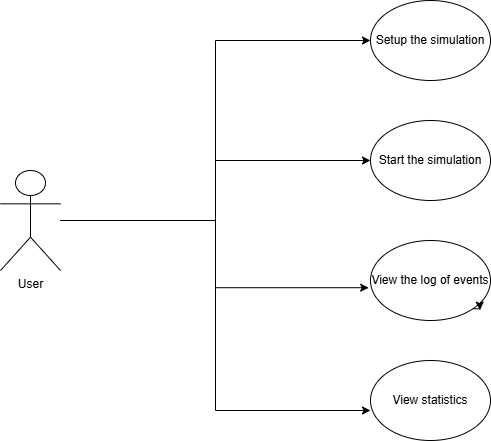

The diagram above was exported from draw.io. Its source (the exported page's mxGraphModel, read from the mxfile embedded in the PNG):
<mxGraphModel dx="1275" dy="570" grid="1" gridSize="10" guides="1" tooltips="1" connect="1" arrows="1" fold="1" page="1" pageScale="1" pageWidth="850" pageHeight="1100" math="0" shadow="0">
  <root>
    <mxCell id="0" />
    <mxCell id="1" parent="0" />
    <mxCell id="yhEheLbCbiPjC0FGns6X-8" style="edgeStyle=orthogonalEdgeStyle;rounded=0;orthogonalLoop=1;jettySize=auto;html=1;entryX=0;entryY=0.5;entryDx=0;entryDy=0;" edge="1" parent="1" source="yhEheLbCbiPjC0FGns6X-1" target="yhEheLbCbiPjC0FGns6X-2">
      <mxGeometry relative="1" as="geometry">
        <Array as="points">
          <mxPoint x="345" y="250" />
          <mxPoint x="345" y="70" />
        </Array>
      </mxGeometry>
    </mxCell>
    <mxCell id="yhEheLbCbiPjC0FGns6X-9" style="edgeStyle=orthogonalEdgeStyle;rounded=0;orthogonalLoop=1;jettySize=auto;html=1;entryX=0;entryY=0.5;entryDx=0;entryDy=0;" edge="1" parent="1" source="yhEheLbCbiPjC0FGns6X-1" target="yhEheLbCbiPjC0FGns6X-3">
      <mxGeometry relative="1" as="geometry" />
    </mxCell>
    <mxCell id="yhEheLbCbiPjC0FGns6X-1" value="User&lt;div&gt;&lt;br&gt;&lt;/div&gt;" style="shape=umlActor;verticalLabelPosition=bottom;verticalAlign=top;html=1;outlineConnect=0;" vertex="1" parent="1">
      <mxGeometry x="130" y="200" width="60" height="100" as="geometry" />
    </mxCell>
    <mxCell id="yhEheLbCbiPjC0FGns6X-2" value="Setup the simulation" style="ellipse;whiteSpace=wrap;html=1;" vertex="1" parent="1">
      <mxGeometry x="500" y="30" width="120" height="80" as="geometry" />
    </mxCell>
    <mxCell id="yhEheLbCbiPjC0FGns6X-3" value="Start the simulation" style="ellipse;whiteSpace=wrap;html=1;" vertex="1" parent="1">
      <mxGeometry x="500" y="150" width="120" height="80" as="geometry" />
    </mxCell>
    <mxCell id="yhEheLbCbiPjC0FGns6X-4" value="View the log of events" style="ellipse;whiteSpace=wrap;html=1;" vertex="1" parent="1">
      <mxGeometry x="500" y="270" width="120" height="80" as="geometry" />
    </mxCell>
    <mxCell id="yhEheLbCbiPjC0FGns6X-5" value="View statistics" style="ellipse;whiteSpace=wrap;html=1;" vertex="1" parent="1">
      <mxGeometry x="500" y="390" width="120" height="80" as="geometry" />
    </mxCell>
    <mxCell id="yhEheLbCbiPjC0FGns6X-7" style="edgeStyle=orthogonalEdgeStyle;rounded=0;orthogonalLoop=1;jettySize=auto;html=1;exitX=1;exitY=1;exitDx=0;exitDy=0;entryX=0.912;entryY=0.87;entryDx=0;entryDy=0;entryPerimeter=0;" edge="1" parent="1" source="yhEheLbCbiPjC0FGns6X-4" target="yhEheLbCbiPjC0FGns6X-4">
      <mxGeometry relative="1" as="geometry" />
    </mxCell>
    <mxCell id="yhEheLbCbiPjC0FGns6X-10" style="edgeStyle=orthogonalEdgeStyle;rounded=0;orthogonalLoop=1;jettySize=auto;html=1;entryX=-0.015;entryY=0.59;entryDx=0;entryDy=0;entryPerimeter=0;" edge="1" parent="1" source="yhEheLbCbiPjC0FGns6X-1" target="yhEheLbCbiPjC0FGns6X-4">
      <mxGeometry relative="1" as="geometry" />
    </mxCell>
    <mxCell id="yhEheLbCbiPjC0FGns6X-11" style="edgeStyle=orthogonalEdgeStyle;rounded=0;orthogonalLoop=1;jettySize=auto;html=1;entryX=0;entryY=0.625;entryDx=0;entryDy=0;entryPerimeter=0;" edge="1" parent="1" source="yhEheLbCbiPjC0FGns6X-1" target="yhEheLbCbiPjC0FGns6X-5">
      <mxGeometry relative="1" as="geometry" />
    </mxCell>
  </root>
</mxGraphModel>